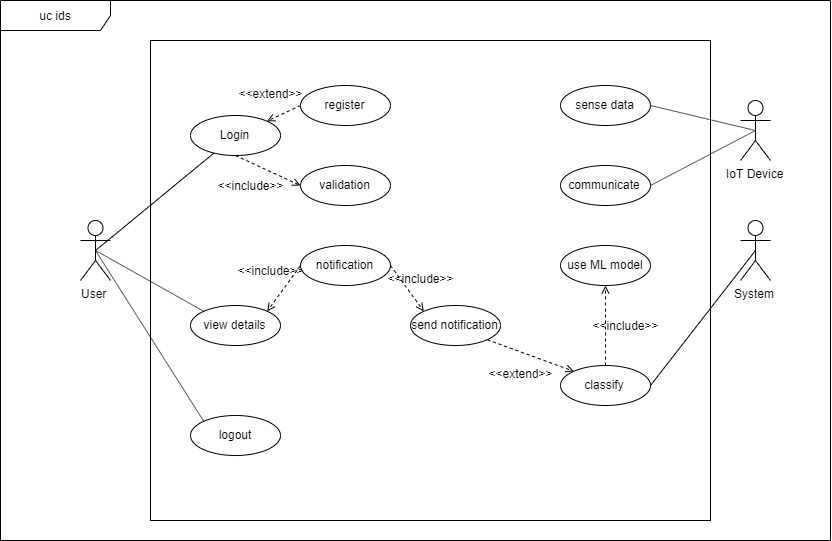

The diagram above was exported from draw.io. Its source (the exported page's mxGraphModel, read from the mxfile embedded in the PNG):
<mxGraphModel dx="1205" dy="608" grid="1" gridSize="10" guides="1" tooltips="1" connect="1" arrows="1" fold="1" page="1" pageScale="1" pageWidth="850" pageHeight="1100" background="#ffffff" math="0" shadow="0">
  <root>
    <mxCell id="0" />
    <mxCell id="1" parent="0" />
    <mxCell id="rnEwAntT9Or0onNfmVaR-15" value="" style="rounded=0;whiteSpace=wrap;html=1;" vertex="1" parent="1">
      <mxGeometry x="160" y="80" width="560" height="480" as="geometry" />
    </mxCell>
    <mxCell id="rnEwAntT9Or0onNfmVaR-1" value="uc ids" style="shape=umlFrame;whiteSpace=wrap;html=1;width=110;height=30;" vertex="1" parent="1">
      <mxGeometry x="10" y="40" width="830" height="540" as="geometry" />
    </mxCell>
    <mxCell id="rnEwAntT9Or0onNfmVaR-3" value="User" style="shape=umlActor;verticalLabelPosition=bottom;labelBackgroundColor=#ffffff;verticalAlign=top;html=1;" vertex="1" parent="1">
      <mxGeometry x="90" y="260" width="30" height="60" as="geometry" />
    </mxCell>
    <mxCell id="rnEwAntT9Or0onNfmVaR-6" value="IoT Device" style="shape=umlActor;verticalLabelPosition=bottom;labelBackgroundColor=#ffffff;verticalAlign=top;html=1;" vertex="1" parent="1">
      <mxGeometry x="750" y="140" width="30" height="60" as="geometry" />
    </mxCell>
    <mxCell id="rnEwAntT9Or0onNfmVaR-7" value="System" style="shape=umlActor;verticalLabelPosition=bottom;labelBackgroundColor=#ffffff;verticalAlign=top;html=1;" vertex="1" parent="1">
      <mxGeometry x="750" y="260" width="30" height="60" as="geometry" />
    </mxCell>
    <mxCell id="rnEwAntT9Or0onNfmVaR-17" value="" style="rounded=0;orthogonalLoop=1;jettySize=auto;html=1;endArrow=none;endFill=0;entryX=0.5;entryY=0.5;entryDx=0;entryDy=0;entryPerimeter=0;" edge="1" parent="1" source="rnEwAntT9Or0onNfmVaR-16" target="rnEwAntT9Or0onNfmVaR-3">
      <mxGeometry relative="1" as="geometry" />
    </mxCell>
    <mxCell id="rnEwAntT9Or0onNfmVaR-16" value="Login" style="ellipse;whiteSpace=wrap;html=1;" vertex="1" parent="1">
      <mxGeometry x="200" y="155" width="90" height="40" as="geometry" />
    </mxCell>
    <mxCell id="rnEwAntT9Or0onNfmVaR-21" style="edgeStyle=none;rounded=0;orthogonalLoop=1;jettySize=auto;html=1;exitX=0;exitY=0.5;exitDx=0;exitDy=0;endArrow=open;endFill=0;dashed=1;" edge="1" parent="1" source="rnEwAntT9Or0onNfmVaR-18" target="rnEwAntT9Or0onNfmVaR-16">
      <mxGeometry relative="1" as="geometry" />
    </mxCell>
    <mxCell id="rnEwAntT9Or0onNfmVaR-18" value="register" style="ellipse;whiteSpace=wrap;html=1;" vertex="1" parent="1">
      <mxGeometry x="310" y="125" width="90" height="40" as="geometry" />
    </mxCell>
    <mxCell id="rnEwAntT9Or0onNfmVaR-22" value="validation" style="ellipse;whiteSpace=wrap;html=1;" vertex="1" parent="1">
      <mxGeometry x="310" y="205" width="90" height="40" as="geometry" />
    </mxCell>
    <mxCell id="rnEwAntT9Or0onNfmVaR-23" style="edgeStyle=none;rounded=0;orthogonalLoop=1;jettySize=auto;html=1;exitX=0.5;exitY=1;exitDx=0;exitDy=0;endArrow=open;endFill=0;dashed=1;entryX=0;entryY=0.5;entryDx=0;entryDy=0;" edge="1" parent="1" source="rnEwAntT9Or0onNfmVaR-16" target="rnEwAntT9Or0onNfmVaR-22">
      <mxGeometry relative="1" as="geometry">
        <mxPoint x="320" y="181" as="sourcePoint" />
        <mxPoint x="270.239988137424" y="198.56235712796808" as="targetPoint" />
      </mxGeometry>
    </mxCell>
    <mxCell id="rnEwAntT9Or0onNfmVaR-24" value="notification" style="ellipse;whiteSpace=wrap;html=1;" vertex="1" parent="1">
      <mxGeometry x="310" y="285" width="90" height="40" as="geometry" />
    </mxCell>
    <mxCell id="rnEwAntT9Or0onNfmVaR-25" value="view details&lt;span style=&quot;font-family: &amp;#34;helvetica&amp;#34; , &amp;#34;arial&amp;#34; , sans-serif ; font-size: 0px ; white-space: nowrap&quot;&gt;%3CmxGraphModel%3E%3Croot%3E%3CmxCell%20id%3D%220%22%2F%3E%3CmxCell%20id%3D%221%22%20parent%3D%220%22%2F%3E%3CmxCell%20id%3D%222%22%20value%3D%22notification%22%20style%3D%22ellipse%3BwhiteSpace%3Dwrap%3Bhtml%3D1%3B%22%20vertex%3D%221%22%20parent%3D%221%22%3E%3CmxGeometry%20x%3D%22330%22%20y%3D%22250%22%20width%3D%2290%22%20height%3D%2240%22%20as%3D%22geometry%22%2F%3E%3C%2FmxCell%3E%3C%2Froot%3E%3C%2FmxGraphModel%3E&lt;/span&gt;" style="ellipse;whiteSpace=wrap;html=1;" vertex="1" parent="1">
      <mxGeometry x="200" y="345" width="90" height="40" as="geometry" />
    </mxCell>
    <mxCell id="rnEwAntT9Or0onNfmVaR-26" value="send notification" style="ellipse;whiteSpace=wrap;html=1;" vertex="1" parent="1">
      <mxGeometry x="420" y="345" width="90" height="40" as="geometry" />
    </mxCell>
    <mxCell id="rnEwAntT9Or0onNfmVaR-27" style="edgeStyle=none;rounded=0;orthogonalLoop=1;jettySize=auto;html=1;exitX=0;exitY=0.5;exitDx=0;exitDy=0;endArrow=open;endFill=0;dashed=1;entryX=1;entryY=0;entryDx=0;entryDy=0;" edge="1" parent="1" source="rnEwAntT9Or0onNfmVaR-24" target="rnEwAntT9Or0onNfmVaR-25">
      <mxGeometry relative="1" as="geometry">
        <mxPoint x="300" y="310" as="sourcePoint" />
        <mxPoint x="385" y="340" as="targetPoint" />
      </mxGeometry>
    </mxCell>
    <mxCell id="rnEwAntT9Or0onNfmVaR-28" style="edgeStyle=none;rounded=0;orthogonalLoop=1;jettySize=auto;html=1;exitX=1;exitY=0.5;exitDx=0;exitDy=0;endArrow=open;endFill=0;dashed=1;entryX=0;entryY=0;entryDx=0;entryDy=0;" edge="1" parent="1" source="rnEwAntT9Or0onNfmVaR-24" target="rnEwAntT9Or0onNfmVaR-26">
      <mxGeometry relative="1" as="geometry">
        <mxPoint x="413" y="310" as="sourcePoint" />
        <mxPoint x="359.8198051533948" y="355.85786437626905" as="targetPoint" />
      </mxGeometry>
    </mxCell>
    <mxCell id="rnEwAntT9Or0onNfmVaR-29" value="" style="rounded=0;orthogonalLoop=1;jettySize=auto;html=1;endArrow=none;endFill=0;exitX=0;exitY=0;exitDx=0;exitDy=0;entryX=0.5;entryY=0.5;entryDx=0;entryDy=0;entryPerimeter=0;" edge="1" parent="1" source="rnEwAntT9Or0onNfmVaR-25" target="rnEwAntT9Or0onNfmVaR-3">
      <mxGeometry relative="1" as="geometry">
        <mxPoint x="214.24260806219831" y="158.47753752306278" as="sourcePoint" />
        <mxPoint x="120" y="170" as="targetPoint" />
      </mxGeometry>
    </mxCell>
    <mxCell id="rnEwAntT9Or0onNfmVaR-30" value="logout" style="ellipse;whiteSpace=wrap;html=1;" vertex="1" parent="1">
      <mxGeometry x="200" y="455" width="90" height="40" as="geometry" />
    </mxCell>
    <mxCell id="rnEwAntT9Or0onNfmVaR-31" value="" style="rounded=0;orthogonalLoop=1;jettySize=auto;html=1;endArrow=none;endFill=0;exitX=0;exitY=0;exitDx=0;exitDy=0;entryX=0.5;entryY=0.5;entryDx=0;entryDy=0;entryPerimeter=0;" edge="1" parent="1" source="rnEwAntT9Or0onNfmVaR-30" target="rnEwAntT9Or0onNfmVaR-3">
      <mxGeometry relative="1" as="geometry">
        <mxPoint x="223.18019484660522" y="325.85786437626894" as="sourcePoint" />
        <mxPoint x="120" y="170" as="targetPoint" />
      </mxGeometry>
    </mxCell>
    <mxCell id="rnEwAntT9Or0onNfmVaR-32" value="sense data" style="ellipse;whiteSpace=wrap;html=1;" vertex="1" parent="1">
      <mxGeometry x="570" y="125" width="90" height="40" as="geometry" />
    </mxCell>
    <mxCell id="rnEwAntT9Or0onNfmVaR-33" value="" style="rounded=0;orthogonalLoop=1;jettySize=auto;html=1;endArrow=none;endFill=0;exitX=0.5;exitY=0.5;exitDx=0;exitDy=0;exitPerimeter=0;entryX=1;entryY=0.5;entryDx=0;entryDy=0;" edge="1" parent="1" source="rnEwAntT9Or0onNfmVaR-6" target="rnEwAntT9Or0onNfmVaR-32">
      <mxGeometry relative="1" as="geometry">
        <mxPoint x="692.2426080621983" y="160.97753752306278" as="sourcePoint" />
        <mxPoint x="608" y="179.28571428571433" as="targetPoint" />
      </mxGeometry>
    </mxCell>
    <mxCell id="rnEwAntT9Or0onNfmVaR-34" value="communicate" style="ellipse;whiteSpace=wrap;html=1;" vertex="1" parent="1">
      <mxGeometry x="570" y="205" width="90" height="40" as="geometry" />
    </mxCell>
    <mxCell id="rnEwAntT9Or0onNfmVaR-37" value="" style="rounded=0;orthogonalLoop=1;jettySize=auto;html=1;endArrow=none;endFill=0;exitX=1;exitY=0.5;exitDx=0;exitDy=0;entryX=0.5;entryY=0.5;entryDx=0;entryDy=0;entryPerimeter=0;" edge="1" parent="1" source="rnEwAntT9Or0onNfmVaR-34" target="rnEwAntT9Or0onNfmVaR-6">
      <mxGeometry relative="1" as="geometry">
        <mxPoint x="775" y="180" as="sourcePoint" />
        <mxPoint x="660" y="120" as="targetPoint" />
      </mxGeometry>
    </mxCell>
    <mxCell id="rnEwAntT9Or0onNfmVaR-42" value="" style="edgeStyle=none;rounded=0;orthogonalLoop=1;jettySize=auto;html=1;dashed=1;endArrow=open;endFill=0;" edge="1" parent="1" source="rnEwAntT9Or0onNfmVaR-38" target="rnEwAntT9Or0onNfmVaR-41">
      <mxGeometry relative="1" as="geometry" />
    </mxCell>
    <mxCell id="rnEwAntT9Or0onNfmVaR-38" value="classify" style="ellipse;whiteSpace=wrap;html=1;" vertex="1" parent="1">
      <mxGeometry x="570" y="405" width="90" height="40" as="geometry" />
    </mxCell>
    <mxCell id="rnEwAntT9Or0onNfmVaR-41" value="use ML model" style="ellipse;whiteSpace=wrap;html=1;" vertex="1" parent="1">
      <mxGeometry x="570" y="285" width="90" height="40" as="geometry" />
    </mxCell>
    <mxCell id="rnEwAntT9Or0onNfmVaR-40" value="" style="rounded=0;orthogonalLoop=1;jettySize=auto;html=1;endArrow=none;endFill=0;exitX=1;exitY=0.5;exitDx=0;exitDy=0;entryX=0.5;entryY=0.5;entryDx=0;entryDy=0;entryPerimeter=0;" edge="1" parent="1" source="rnEwAntT9Or0onNfmVaR-38" target="rnEwAntT9Or0onNfmVaR-7">
      <mxGeometry relative="1" as="geometry">
        <mxPoint x="605" y="330" as="sourcePoint" />
        <mxPoint x="720" y="310" as="targetPoint" />
      </mxGeometry>
    </mxCell>
    <mxCell id="rnEwAntT9Or0onNfmVaR-43" style="edgeStyle=none;rounded=0;orthogonalLoop=1;jettySize=auto;html=1;exitX=1;exitY=1;exitDx=0;exitDy=0;endArrow=open;endFill=0;dashed=1;entryX=0;entryY=0;entryDx=0;entryDy=0;" edge="1" parent="1" source="rnEwAntT9Or0onNfmVaR-26" target="rnEwAntT9Or0onNfmVaR-38">
      <mxGeometry relative="1" as="geometry">
        <mxPoint x="500" y="364" as="sourcePoint" />
        <mxPoint x="533.1801948466052" y="409.85786437626905" as="targetPoint" />
      </mxGeometry>
    </mxCell>
    <mxCell id="rnEwAntT9Or0onNfmVaR-44" value="&amp;lt;&amp;lt;extend&amp;gt;&amp;gt;" style="text;html=1;strokeColor=none;fillColor=none;align=center;verticalAlign=middle;whiteSpace=wrap;rounded=0;" vertex="1" parent="1">
      <mxGeometry x="260" y="120" width="40" height="25" as="geometry" />
    </mxCell>
    <mxCell id="rnEwAntT9Or0onNfmVaR-45" value="&amp;lt;&amp;lt;extend&amp;gt;&amp;gt;" style="text;html=1;strokeColor=none;fillColor=none;align=center;verticalAlign=middle;whiteSpace=wrap;rounded=0;" vertex="1" parent="1">
      <mxGeometry x="510" y="400" width="40" height="25" as="geometry" />
    </mxCell>
    <mxCell id="rnEwAntT9Or0onNfmVaR-46" value="&amp;lt;&amp;lt;include&amp;gt;&amp;gt;" style="text;html=1;strokeColor=none;fillColor=none;align=center;verticalAlign=middle;whiteSpace=wrap;rounded=0;" vertex="1" parent="1">
      <mxGeometry x="240" y="212.5" width="40" height="25" as="geometry" />
    </mxCell>
    <mxCell id="rnEwAntT9Or0onNfmVaR-49" value="&amp;lt;&amp;lt;include&amp;gt;&amp;gt;" style="text;html=1;strokeColor=none;fillColor=none;align=center;verticalAlign=middle;whiteSpace=wrap;rounded=0;" vertex="1" parent="1">
      <mxGeometry x="260" y="297.5" width="40" height="25" as="geometry" />
    </mxCell>
    <mxCell id="rnEwAntT9Or0onNfmVaR-50" value="&amp;lt;&amp;lt;include&amp;gt;&amp;gt;" style="text;html=1;strokeColor=none;fillColor=none;align=center;verticalAlign=middle;whiteSpace=wrap;rounded=0;" vertex="1" parent="1">
      <mxGeometry x="410" y="305" width="40" height="25" as="geometry" />
    </mxCell>
    <mxCell id="rnEwAntT9Or0onNfmVaR-51" value="&amp;lt;&amp;lt;include&amp;gt;&amp;gt;" style="text;html=1;strokeColor=none;fillColor=none;align=center;verticalAlign=middle;whiteSpace=wrap;rounded=0;" vertex="1" parent="1">
      <mxGeometry x="615" y="352.5" width="40" height="25" as="geometry" />
    </mxCell>
  </root>
</mxGraphModel>